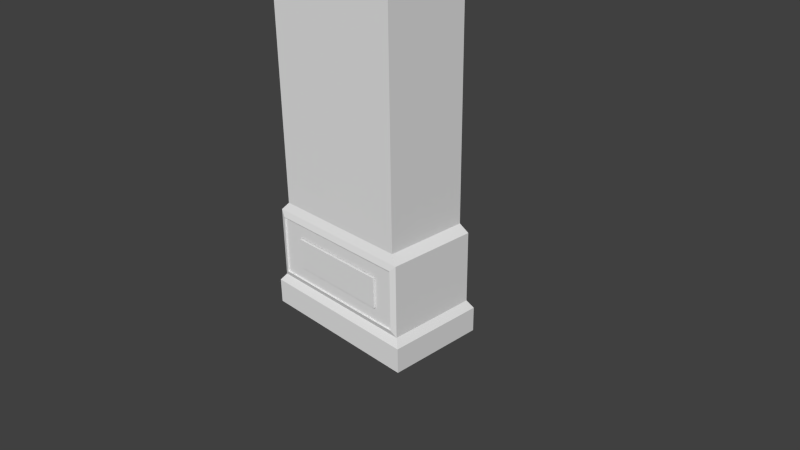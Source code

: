 # Source: cupboard.blend  (saved by Blender 2.63.0; exported with 4.5.12 LTS)
import bpy
from mathutils import Matrix  # noqa: F401  (used for matrix-valued properties, if any)

bpy.ops.wm.read_factory_settings(use_empty=True)
scene = bpy.context.scene
scene.name = 'Scene'

# ---- collections
col_collection_1 = bpy.data.collections.new('Collection 1'); scene.collection.children.link(col_collection_1)
col_collection_2 = bpy.data.collections.new('Collection 2'); scene.collection.children.link(col_collection_2)
col_collection_2.hide_render = True
col_collection_2.hide_viewport = True
col_collection_11 = bpy.data.collections.new('Collection 11'); scene.collection.children.link(col_collection_11)
col_collection_11.hide_render = True
col_collection_11.hide_viewport = True
col_collection_12 = bpy.data.collections.new('Collection 12'); scene.collection.children.link(col_collection_12)
col_collection_12.hide_render = True
col_collection_12.hide_viewport = True

# ---- materials (node trees are filled in below, after node groups)
mat_glass = bpy.data.materials.new('Glass')
mat_glass.alpha_threshold = 0.0
mat_glass.use_transparent_shadow = False
mat_glass.roughness = 0.5
mat_glass.line_color = (0.0, 0.0, 0.0, 1.0)
mat_wood = bpy.data.materials.new('Wood')
mat_wood.alpha_threshold = 0.0
mat_wood.use_transparent_shadow = False
mat_wood.roughness = 0.5
mat_wood.line_color = (0.0, 0.0, 0.0, 1.0)
mat_material = bpy.data.materials.new('Material')
mat_material.alpha_threshold = 0.0
mat_material.use_transparent_shadow = False
mat_material.roughness = 0.5
mat_material.line_color = (0.0, 0.0, 0.0, 1.0)
mat_drawer = bpy.data.materials.new('Drawer')
mat_drawer.alpha_threshold = 0.0
mat_drawer.use_transparent_shadow = False
mat_drawer.roughness = 0.5
mat_drawer.line_color = (0.0, 0.0, 0.0, 1.0)

# ---- material node trees

# ---- world
world_world = bpy.data.worlds.new('World'); scene.world = world_world
world_world.color = (0.05088, 0.05088, 0.05088)
world_world.use_sun_shadow = False
world_world.sun_shadow_jitter_overblur = 0.0
world_world.cycles.sampling_method = 'MANUAL'
world_world.cycles.sample_map_resolution = 256

# ---- cameras
cam_camera = bpy.data.cameras.new('Camera')
cam_camera.clip_end = 100.0
cam_camera.lens = 35.0
cam_camera.sensor_width = 32.0
cam_camera.sensor_height = 18.0
cam_camera.ortho_scale = 7.314
cam_camera.dof.focus_distance = 0.0
cam_camera.dof.aperture_fstop = 128.0

# ---- meshes
me_cube_001 = bpy.data.meshes.new('Cube.001')
me_cube_001.from_pydata([(-1.183, -1.178, -1.81), (-1.183, 1.178, -1.81), (1.183, 1.178, -1.81), (1.183, -1.178, -1.81), (-1.183, -1.178, -1.629), (-1.183, 1.178, -1.629), (1.183, 1.178, -1.629), (1.183, -1.178, -1.629), (-1.105, -1.077, -1.575), (-1.105, 1.077, -1.575), (1.105, 1.077, -1.575), (1.105, -1.077, -1.575), (-1.105, -1.077, -1.059), (-1.105, 1.077, -1.059), (1.105, 1.077, -1.059), (1.105, -1.077, -1.059), (1.023, -1.118, -1.538), (-1.037, -1.118, -1.538), (-1.032, -1.118, -1.104), (1.023, -1.118, -1.104), (1.023, -1.077, -1.538), (-1.037, -1.077, -1.538), (-1.032, -1.077, -1.104), (1.023, -1.077, -1.104), (0.7314, -1.077, -1.445), (0.7314, -1.077, -1.208), (-0.71, -1.077, -1.207), (-0.71, -1.077, -1.445), (0.7314, 0.7718, -1.445), (0.7314, 0.7718, -1.208), (-0.71, 0.7718, -1.207), (-0.71, 0.7718, -1.445), (-1.0, -1.0, -1.0), (-1.0, 1.0, -1.0), (1.0, 1.0, -1.0), (1.0, -1.0, -1.0), (-1.0, -1.0, 1.0), (-1.0, 1.0, 1.0), (1.0, 1.0, 1.0), (1.0, -1.0, 1.0), (-0.6736, -1.0, 0.8074), (-0.6495, -1.0, -0.821), (0.6121, -1.0, -0.821), (0.6241, -1.0, 0.8074)], [], [(4, 5, 1, 0), (5, 6, 2, 1), (6, 7, 3, 2), (7, 4, 0, 3), (0, 1, 2, 3), (7, 6, 5, 4), (12, 13, 9, 8), (13, 14, 10, 9), (14, 15, 11, 10), (23, 20, 16, 19), (8, 9, 10, 11), (15, 14, 13, 12), (12, 8, 11, 16, 17, 18), (15, 12, 18, 19, 16, 11), (20, 23, 22, 26, 25, 24), (21, 22, 18, 17), (22, 23, 19, 18), (20, 21, 17, 16), (21, 20, 24, 27, 26, 22), (27, 24, 28, 31), (26, 27, 31, 30), (24, 25, 29, 28), (25, 26, 30, 29), (36, 37, 33, 32), (37, 38, 34, 33), (38, 39, 35, 34), (36, 32, 35, 42, 41, 40), (32, 33, 34, 35), (39, 38, 37, 36), (42, 43, 40, 41), (39, 36, 40, 43, 42, 35), (32, 12, 15, 35), (32, 12, 13, 33), (33, 13, 14, 34), (34, 14, 15, 35), (10, 6, 7, 11), (4, 8, 11, 7), (8, 4, 5, 9), (9, 5, 6, 10)])
me_cube_001.polygons.foreach_set('material_index', [0, 0, 0, 0, 0, 0, 2, 2, 2, 2, 2, 2, 2, 2, 2, 2, 2, 2, 2, 2, 2, 2, 2, 1, 1, 1, 1, 1, 1, 0, 1, 1, 2, 2, 2, 2, 2, 2, 2])
_uv = me_cube_001.uv_layers.new(name='UVMap')
_uv.uv.foreach_set('vector', [0.4548, 0.003277, 0.643, 0.003277, 0.643, 0.03497, 0.4548, 0.03497, 0.9965, 0.991, 0.9965, 0.7947, 0.973, 0.7947, 0.973, 0.991, 0.6421, 0.03438, 0.4547, 0.03438, 0.4547, 0.00426, 0.6421, 0.00426, 0.4524, 0.05182, 0.008007, 0.05182, 0.008007, 0.0001148, 0.4524, 0.0001148, 0.7878, 0.6517, 0.7878, 0.7936, 0.6458, 0.7936, 0.6458, 0.6517, 0.6447, 0.7948, 0.6447, 0.6505, 0.7889, 0.6505, 0.7889, 0.7948, 0.462, 0.0483, 0.636, 0.0483, 0.636, 0.1535, 0.462, 0.1535, 0.473, 0.0457, 0.627, 0.0457, 0.627, 0.1493, 0.473, 0.1493, 0.6343, 0.1576, 0.4603, 0.1576, 0.4603, 0.05007, 0.6343, 0.05007, 0.4233, 0.2203, 0.4233, 0.08219, 0.4233, 0.08219, 0.4233, 0.2203, 0.7951, 0.6549, 0.7951, 0.7891, 0.6379, 0.7891, 0.6379, 0.6549, 0.6353, 0.7907, 0.6353, 0.6533, 0.7967, 0.6533, 0.7967, 0.7907, 0.0211, 0.2344, 0.0211, 0.07044, 0.4387, 0.07044, 0.4233, 0.08219, 0.03388, 0.08285, 0.0347, 0.2203, 0.4387, 0.2344, 0.0211, 0.2344, 0.0347, 0.2203, 0.4233, 0.2203, 0.4233, 0.08219, 0.4387, 0.07044, 0.4233, 0.08219, 0.4233, 0.2203, 0.0347, 0.2203, 0.09549, 0.1876, 0.3684, 0.1869, 0.3684, 0.1116, 0.03388, 0.08285, 0.0347, 0.2203, 0.0347, 0.2203, 0.03388, 0.08285, 0.0347, 0.2203, 0.4233, 0.2203, 0.4233, 0.2203, 0.0347, 0.2203, 0.4233, 0.08219, 0.03388, 0.08285, 0.03388, 0.08285, 0.4233, 0.08219, 0.03388, 0.08285, 0.4233, 0.08219, 0.3684, 0.1116, 0.0955, 0.1132, 0.09549, 0.1876, 0.0347, 0.2203, 0.6227, 0.154, 0.4764, 0.154, 0.4764, 0.04766, 0.6227, 0.04766, 0.625, 0.1468, 0.4733, 0.1468, 0.4734, 0.04637, 0.6251, 0.04638, 0.6286, 0.1534, 0.4618, 0.1534, 0.4618, 0.04975, 0.6286, 0.04975, 0.6237, 0.1531, 0.4709, 0.1531, 0.4709, 0.04905, 0.6237, 0.04905, 0.6268, 0.7165, 0.4748, 0.7165, 0.4748, 0.1651, 0.6268, 0.1651, 0.4483, 0.9846, 0.4483, 0.8138, 0.8559, 0.8138, 0.8559, 0.9846, 0.6285, 0.7169, 0.4741, 0.7169, 0.4741, 0.1664, 0.6285, 0.1664, 0.02785, 0.9955, 0.02785, 0.2504, 0.4288, 0.2504, 0.3511, 0.3168, 0.09797, 0.3168, 0.09315, 0.924, 0.6209, 0.4943, 0.6209, 0.6346, 0.4807, 0.6346, 0.4807, 0.4943, 0.6182, 0.633, 0.4808, 0.633, 0.4808, 0.4051, 0.6182, 0.4051, 0.3511, 0.3168, 0.3535, 0.924, 0.09315, 0.924, 0.09797, 0.3168, 0.4288, 0.9955, 0.02785, 0.9955, 0.09315, 0.924, 0.3535, 0.924, 0.3511, 0.3168, 0.4288, 0.2504, 0.02931, 0.2485, 0.01621, 0.2341, 0.444, 0.2335, 0.431, 0.2485, 0.4716, 0.1649, 0.4611, 0.1565, 0.6289, 0.1565, 0.6214, 0.1649, 0.8654, 0.8242, 0.8786, 0.8079, 0.8786, 0.9855, 0.8652, 0.9715, 0.4715, 0.1638, 0.4635, 0.1552, 0.6364, 0.1552, 0.6282, 0.1638, 0.4645, 0.04412, 0.4578, 0.03701, 0.6382, 0.03701, 0.6323, 0.04401, 0.4471, 0.05445, 0.438, 0.06826, 0.02576, 0.06837, 0.01189, 0.05445, 0.4666, 0.04604, 0.4574, 0.03593, 0.6419, 0.03593, 0.6321, 0.04598, 0.9645, 0.8139, 0.9728, 0.8042, 0.9728, 0.9892, 0.9644, 0.9787])
me_cube_001.materials.append(mat_glass)
me_cube_001.materials.append(mat_wood)
me_cube_001.materials.append(mat_material)
me_cube_001.use_remesh_preserve_volume = False
me_cube_001.use_remesh_preserve_attributes = False
me_cube_001.use_mirror_vertex_groups = False
me_cube_001.update()
me_cube = bpy.data.meshes.new('Cube')
me_cube.from_pydata([(1.0, 1.0, -1.0), (1.0, -1.0, -1.0), (-1.0, -1.0, -1.0), (-1.0, 1.0, -1.0), (1.0, 1.0, 1.0), (1.0, -1.0, 1.0), (-1.0, -1.0, 1.0), (-1.0, 1.0, 1.0), (0.8878, 0.8878, 1.0), (0.8878, -0.8878, 1.0), (-0.8878, -0.8878, 1.0), (-0.8878, 0.8878, 1.0), (0.8878, 0.8878, -0.7211), (0.8878, -0.8878, -0.7211), (-0.8878, -0.8878, -0.7211), (-0.8878, 0.8878, -0.7211), (-0.8864, -1.0, 1.0), (-0.8878, 1.0, 1.0), (0.8889, -1.0, 1.0), (0.8889, -1.0, -1.0), (0.887, 1.0, 1.0)], [], [(0, 1, 19, 2, 3), (10, 11, 7, 6), (0, 4, 5, 1), (1, 5, 18, 19), (2, 6, 7, 3), (4, 0, 3, 7, 17, 20), (14, 15, 11, 10), (10, 6, 16), (8, 9, 5, 4), (4, 20, 8), (12, 15, 14, 13), (12, 13, 9, 8), (8, 11, 15, 12), (13, 14, 10, 9), (9, 10, 16, 18), (17, 7, 11), (19, 18, 16, 6, 2), (5, 9, 18), (20, 17, 11, 8)])
_uv = me_cube.uv_layers.new(name='UVMap')
_uv.uv.foreach_set('vector', [0.6484, 0.8029, 0.6484, 0.6476, 0.7909, 0.6475, 0.7908, 0.6661, 0.7908, 0.8029, 0.6335, 0.6175, 0.6335, 0.5127, 0.6633, 0.4848, 0.6632, 0.6332, 0.6727, 0.1842, 0.7521, 0.1842, 0.7521, 0.4158, 0.6727, 0.4158, 0.367, 0.111, 0.367, 0.1894, 0.3519, 0.1894, 0.3519, 0.111, 0.752, 0.4142, 0.6721, 0.4142, 0.6721, 0.1843, 0.752, 0.1843, 0.7474, 0.2219, 0.7474, 0.3953, 0.684, 0.3953, 0.684, 0.2219, 0.684, 0.1992, 0.7474, 0.1992, 0.633, 0.633, 0.633, 0.4845, 0.633, 0.4845, 0.633, 0.633, 0.6335, 0.6175, 0.6632, 0.6332, 0.6335, 0.6333, 0.664, 0.5004, 0.664, 0.6065, 0.6326, 0.6331, 0.6327, 0.4853, 0.6327, 0.4853, 0.664, 0.4853, 0.664, 0.5004, 0.7989, 0.8039, 0.6351, 0.8039, 0.6351, 0.6454, 0.7989, 0.6454, 0.7521, 0.1842, 0.7521, 0.4158, 0.7521, 0.4158, 0.7521, 0.1842, 0.7522, 0.3971, 0.6798, 0.3971, 0.6798, 0.1959, 0.7522, 0.1959, 0.367, 0.1894, 0.09472, 0.1894, 0.09472, 0.1894, 0.367, 0.1894, 0.367, 0.1894, 0.09472, 0.1894, 0.1102, 0.1894, 0.3519, 0.1894, 0.6335, 0.4848, 0.6633, 0.4848, 0.6335, 0.5127, 0.3519, 0.111, 0.3519, 0.1894, 0.1102, 0.1894, 0.09472, 0.1894, 0.09472, 0.111, 0.6326, 0.6331, 0.664, 0.6065, 0.6637, 0.6331, 0.5594, 0.4322, 0.5594, 0.5657, 0.5323, 0.5658, 0.5323, 0.4322])
me_cube.materials.append(mat_drawer)
me_cube.use_remesh_preserve_volume = False
me_cube.use_remesh_preserve_attributes = False
me_cube.use_mirror_vertex_groups = False
me_cube.update()
me_cube_002 = bpy.data.meshes.new('Cube.002')
me_cube_002.from_pydata([(-1.183, -1.178, -1.81), (-1.183, 1.178, -1.81), (1.183, 1.178, -1.81), (1.183, -1.178, -1.81), (-1.183, -1.178, -1.629), (-1.183, 1.178, -1.629), (1.183, 1.178, -1.629), (1.183, -1.178, -1.629), (-1.105, -1.077, -1.575), (-1.105, 1.077, -1.575), (1.105, 1.077, -1.575), (1.105, -1.077, -1.575), (-1.105, -1.077, -1.059), (-1.105, 1.077, -1.059), (1.105, 1.077, -1.059), (1.105, -1.077, -1.059), (1.023, -1.118, -1.538), (-1.037, -1.118, -1.538), (-1.032, -1.118, -1.104), (1.023, -1.118, -1.104), (1.023, -1.077, -1.538), (-1.037, -1.077, -1.538), (-1.032, -1.077, -1.104), (1.023, -1.077, -1.104), (0.7314, -1.077, -1.445), (0.7314, -1.077, -1.208), (-0.71, -1.077, -1.207), (-0.71, -1.077, -1.445), (0.7314, 0.7718, -1.445), (0.7314, 0.7718, -1.208), (-0.71, 0.7718, -1.207), (-0.71, 0.7718, -1.445), (-1.0, -1.0, -1.0), (-1.0, 1.0, -1.0), (1.0, 1.0, -1.0), (1.0, -1.0, -1.0), (-1.0, -1.0, 1.0), (-1.0, 1.0, 1.0), (1.0, 1.0, 1.0), (1.0, -1.0, 1.0), (-0.6736, -1.0, 0.8074), (-0.6495, -1.0, -0.821), (0.6121, -1.0, -0.821), (0.6241, -1.0, 0.8074)], [], [(4, 5, 1, 0), (5, 6, 2, 1), (6, 7, 3, 2), (7, 4, 0, 3), (0, 1, 2, 3), (7, 6, 5, 4), (12, 13, 9, 8), (13, 14, 10, 9), (14, 15, 11, 10), (23, 20, 16, 19), (8, 9, 10, 11), (15, 14, 13, 12), (12, 8, 11, 16, 17, 18), (15, 12, 18, 19, 16, 11), (20, 23, 22, 26, 25, 24), (21, 22, 18, 17), (22, 23, 19, 18), (20, 21, 17, 16), (21, 20, 24, 27, 26, 22), (27, 24, 28, 31), (26, 27, 31, 30), (24, 25, 29, 28), (25, 26, 30, 29), (36, 37, 33, 32), (37, 38, 34, 33), (38, 39, 35, 34), (36, 32, 35, 42, 41, 40), (32, 33, 34, 35), (39, 38, 37, 36), (42, 43, 40, 41), (39, 36, 40, 43, 42, 35), (32, 12, 15, 35), (32, 12, 13, 33), (33, 13, 14, 34), (34, 14, 15, 35), (10, 6, 7, 11), (4, 8, 11, 7), (8, 4, 5, 9), (9, 5, 6, 10)])
me_cube_002.polygons.foreach_set('material_index', [0, 0, 0, 0, 0, 0, 2, 2, 2, 2, 2, 2, 2, 2, 2, 2, 2, 2, 2, 2, 2, 2, 2, 1, 1, 1, 1, 1, 1, 0, 1, 1, 2, 2, 2, 2, 2, 2, 2])
_uv = me_cube_002.uv_layers.new(name='UVMap')
_uv.uv.foreach_set('vector', [0.4548, 0.003277, 0.643, 0.003277, 0.643, 0.03497, 0.4548, 0.03497, 0.9965, 0.991, 0.9965, 0.7947, 0.973, 0.7947, 0.973, 0.991, 0.6421, 0.03438, 0.4547, 0.03438, 0.4547, 0.00426, 0.6421, 0.00426, 0.4524, 0.05182, 0.008007, 0.05182, 0.008007, 0.0001148, 0.4524, 0.0001148, 0.7878, 0.6517, 0.7878, 0.7936, 0.6458, 0.7936, 0.6458, 0.6517, 0.6447, 0.7948, 0.6447, 0.6505, 0.7889, 0.6505, 0.7889, 0.7948, 0.462, 0.0483, 0.636, 0.0483, 0.636, 0.1535, 0.462, 0.1535, 0.473, 0.0457, 0.627, 0.0457, 0.627, 0.1493, 0.473, 0.1493, 0.6343, 0.1576, 0.4603, 0.1576, 0.4603, 0.05007, 0.6343, 0.05007, 0.4233, 0.2203, 0.4233, 0.08219, 0.4233, 0.08219, 0.4233, 0.2203, 0.7951, 0.6549, 0.7951, 0.7891, 0.6379, 0.7891, 0.6379, 0.6549, 0.6353, 0.7907, 0.6353, 0.6533, 0.7967, 0.6533, 0.7967, 0.7907, 0.0211, 0.2344, 0.0211, 0.07044, 0.4387, 0.07044, 0.4233, 0.08219, 0.03388, 0.08285, 0.0347, 0.2203, 0.4387, 0.2344, 0.0211, 0.2344, 0.0347, 0.2203, 0.4233, 0.2203, 0.4233, 0.08219, 0.4387, 0.07044, 0.4233, 0.08219, 0.4233, 0.2203, 0.0347, 0.2203, 0.09549, 0.1876, 0.3684, 0.1869, 0.3684, 0.1116, 0.03388, 0.08285, 0.0347, 0.2203, 0.0347, 0.2203, 0.03388, 0.08285, 0.0347, 0.2203, 0.4233, 0.2203, 0.4233, 0.2203, 0.0347, 0.2203, 0.4233, 0.08219, 0.03388, 0.08285, 0.03388, 0.08285, 0.4233, 0.08219, 0.03388, 0.08285, 0.4233, 0.08219, 0.3684, 0.1116, 0.0955, 0.1132, 0.09549, 0.1876, 0.0347, 0.2203, 0.6227, 0.154, 0.4764, 0.154, 0.4764, 0.04766, 0.6227, 0.04766, 0.625, 0.1468, 0.4733, 0.1468, 0.4734, 0.04637, 0.6251, 0.04638, 0.6286, 0.1534, 0.4618, 0.1534, 0.4618, 0.04975, 0.6286, 0.04975, 0.6237, 0.1531, 0.4709, 0.1531, 0.4709, 0.04905, 0.6237, 0.04905, 0.6268, 0.7165, 0.4748, 0.7165, 0.4748, 0.1651, 0.6268, 0.1651, 0.4483, 0.9846, 0.4483, 0.8138, 0.8559, 0.8138, 0.8559, 0.9846, 0.6285, 0.7169, 0.4741, 0.7169, 0.4741, 0.1664, 0.6285, 0.1664, 0.02785, 0.9955, 0.02785, 0.2504, 0.4288, 0.2504, 0.3511, 0.3168, 0.09797, 0.3168, 0.09315, 0.924, 0.6209, 0.4943, 0.6209, 0.6346, 0.4807, 0.6346, 0.4807, 0.4943, 0.6182, 0.633, 0.4808, 0.633, 0.4808, 0.4051, 0.6182, 0.4051, 0.3511, 0.3168, 0.3535, 0.924, 0.09315, 0.924, 0.09797, 0.3168, 0.4288, 0.9955, 0.02785, 0.9955, 0.09315, 0.924, 0.3535, 0.924, 0.3511, 0.3168, 0.4288, 0.2504, 0.02931, 0.2485, 0.01621, 0.2341, 0.444, 0.2335, 0.431, 0.2485, 0.4716, 0.1649, 0.4611, 0.1565, 0.6289, 0.1565, 0.6214, 0.1649, 0.8654, 0.8242, 0.8786, 0.8079, 0.8786, 0.9855, 0.8652, 0.9715, 0.4715, 0.1638, 0.4635, 0.1552, 0.6364, 0.1552, 0.6282, 0.1638, 0.4645, 0.04412, 0.4578, 0.03701, 0.6382, 0.03701, 0.6323, 0.04401, 0.4471, 0.05445, 0.438, 0.06826, 0.02576, 0.06837, 0.01189, 0.05445, 0.4666, 0.04604, 0.4574, 0.03593, 0.6419, 0.03593, 0.6321, 0.04598, 0.9645, 0.8139, 0.9728, 0.8042, 0.9728, 0.9892, 0.9644, 0.9787])
me_cube_002.materials.append(mat_glass)
me_cube_002.materials.append(mat_wood)
me_cube_002.materials.append(mat_material)
me_cube_002.use_remesh_preserve_volume = False
me_cube_002.use_remesh_preserve_attributes = False
me_cube_002.use_mirror_vertex_groups = False
me_cube_002.update()
me_cube_003 = bpy.data.meshes.new('Cube.003')
me_cube_003.from_pydata([(1.0, 1.0, -1.0), (1.0, -1.0, -1.0), (-1.0, -1.0, -1.0), (-1.0, 1.0, -1.0), (1.0, 1.0, 1.0), (1.0, -1.0, 1.0), (-1.0, -1.0, 1.0), (-1.0, 1.0, 1.0), (0.8878, 0.8878, 1.0), (0.8878, -0.8878, 1.0), (-0.8878, -0.8878, 1.0), (-0.8878, 0.8878, 1.0), (0.8878, 0.8878, -0.7211), (0.8878, -0.8878, -0.7211), (-0.8878, -0.8878, -0.7211), (-0.8878, 0.8878, -0.7211), (-0.8864, -1.0, 1.0), (-0.8878, 1.0, 1.0), (0.8889, -1.0, 1.0), (0.8889, -1.0, -1.0), (0.887, 1.0, 1.0)], [], [(0, 1, 19, 2, 3), (10, 11, 7, 6), (0, 4, 5, 1), (1, 5, 18, 19), (2, 6, 7, 3), (4, 0, 3, 7, 17, 20), (14, 15, 11, 10), (10, 6, 16), (8, 9, 5, 4), (4, 20, 8), (12, 15, 14, 13), (12, 13, 9, 8), (8, 11, 15, 12), (13, 14, 10, 9), (9, 10, 16, 18), (17, 7, 11), (19, 18, 16, 6, 2), (5, 9, 18), (20, 17, 11, 8)])
_uv = me_cube_003.uv_layers.new(name='UVMap')
_uv.uv.foreach_set('vector', [0.6484, 0.8029, 0.6484, 0.6476, 0.7909, 0.6475, 0.7908, 0.6661, 0.7908, 0.8029, 0.6335, 0.6175, 0.6335, 0.5127, 0.6633, 0.4848, 0.6632, 0.6332, 0.6727, 0.1842, 0.7521, 0.1842, 0.7521, 0.4158, 0.6727, 0.4158, 0.367, 0.111, 0.367, 0.1894, 0.3519, 0.1894, 0.3519, 0.111, 0.752, 0.4142, 0.6721, 0.4142, 0.6721, 0.1843, 0.752, 0.1843, 0.7474, 0.2219, 0.7474, 0.3953, 0.684, 0.3953, 0.684, 0.2219, 0.684, 0.1992, 0.7474, 0.1992, 0.633, 0.633, 0.633, 0.4845, 0.633, 0.4845, 0.633, 0.633, 0.6335, 0.6175, 0.6632, 0.6332, 0.6335, 0.6333, 0.664, 0.5004, 0.664, 0.6065, 0.6326, 0.6331, 0.6327, 0.4853, 0.6327, 0.4853, 0.664, 0.4853, 0.664, 0.5004, 0.7989, 0.8039, 0.6351, 0.8039, 0.6351, 0.6454, 0.7989, 0.6454, 0.7521, 0.1842, 0.7521, 0.4158, 0.7521, 0.4158, 0.7521, 0.1842, 0.7522, 0.3971, 0.6798, 0.3971, 0.6798, 0.1959, 0.7522, 0.1959, 0.367, 0.1894, 0.09472, 0.1894, 0.09472, 0.1894, 0.367, 0.1894, 0.367, 0.1894, 0.09472, 0.1894, 0.1102, 0.1894, 0.3519, 0.1894, 0.6335, 0.4848, 0.6633, 0.4848, 0.6335, 0.5127, 0.3519, 0.111, 0.3519, 0.1894, 0.1102, 0.1894, 0.09472, 0.1894, 0.09472, 0.111, 0.6326, 0.6331, 0.664, 0.6065, 0.6637, 0.6331, 0.5594, 0.4322, 0.5594, 0.5657, 0.5323, 0.5658, 0.5323, 0.4322])
me_cube_003.materials.append(mat_drawer)
me_cube_003.use_remesh_preserve_volume = False
me_cube_003.use_remesh_preserve_attributes = False
me_cube_003.use_mirror_vertex_groups = False
me_cube_003.update()
me_cube_008 = bpy.data.meshes.new('Cube.008')
me_cube_008.from_pydata([(-1.183, -1.178, -1.81), (-1.183, 1.178, -1.81), (1.183, 1.178, -1.81), (1.183, -1.178, -1.81), (-1.183, -1.178, -1.629), (-1.183, 1.178, -1.629), (1.183, 1.178, -1.629), (1.183, -1.178, -1.629), (-1.105, -1.077, -1.575), (-1.105, 1.077, -1.575), (1.105, 1.077, -1.575), (1.105, -1.077, -1.575), (-1.105, -1.077, -1.059), (-1.105, 1.077, -1.059), (1.105, 1.077, -1.059), (1.105, -1.077, -1.059), (1.023, -1.118, -1.538), (-1.037, -1.118, -1.538), (-1.032, -1.118, -1.104), (1.023, -1.118, -1.104), (1.023, -1.077, -1.538), (-1.037, -1.077, -1.538), (-1.032, -1.077, -1.104), (1.023, -1.077, -1.104), (0.7314, -1.077, -1.445), (0.7314, -1.077, -1.208), (-0.71, -1.077, -1.207), (-0.71, -1.077, -1.445), (0.7314, 0.7718, -1.445), (0.7314, 0.7718, -1.208), (-0.71, 0.7718, -1.207), (-0.71, 0.7718, -1.445), (-1.0, -1.0, -1.0), (-1.0, 1.0, -1.0), (1.0, 1.0, -1.0), (1.0, -1.0, -1.0), (-1.0, -1.0, 1.0), (-1.0, 1.0, 1.0), (1.0, 1.0, 1.0), (1.0, -1.0, 1.0), (-0.6736, -1.0, 0.8074), (-0.6495, -1.0, -0.821), (0.6121, -1.0, -0.821), (0.6241, -1.0, 0.8074)], [], [(4, 5, 1, 0), (5, 6, 2, 1), (6, 7, 3, 2), (7, 4, 0, 3), (0, 1, 2, 3), (7, 6, 5, 4), (12, 13, 9, 8), (13, 14, 10, 9), (14, 15, 11, 10), (23, 20, 16, 19), (8, 9, 10, 11), (15, 14, 13, 12), (12, 8, 11, 16, 17, 18), (15, 12, 18, 19, 16, 11), (20, 23, 22, 26, 25, 24), (21, 22, 18, 17), (22, 23, 19, 18), (20, 21, 17, 16), (21, 20, 24, 27, 26, 22), (27, 24, 28, 31), (26, 27, 31, 30), (24, 25, 29, 28), (25, 26, 30, 29), (36, 37, 33, 32), (37, 38, 34, 33), (38, 39, 35, 34), (36, 32, 35, 42, 41, 40), (32, 33, 34, 35), (39, 38, 37, 36), (42, 43, 40, 41), (39, 36, 40, 43, 42, 35), (32, 12, 15, 35), (32, 12, 13, 33), (33, 13, 14, 34), (34, 14, 15, 35), (10, 6, 7, 11), (4, 8, 11, 7), (8, 4, 5, 9), (9, 5, 6, 10)])
me_cube_008.polygons.foreach_set('material_index', [0, 0, 0, 0, 0, 0, 2, 2, 2, 2, 2, 2, 2, 2, 2, 2, 2, 2, 2, 2, 2, 2, 2, 1, 1, 1, 1, 1, 1, 0, 1, 1, 2, 2, 2, 2, 2, 2, 2])
_uv = me_cube_008.uv_layers.new(name='UVMap')
_uv.uv.foreach_set('vector', [0.4548, 0.003277, 0.643, 0.003277, 0.643, 0.03497, 0.4548, 0.03497, 0.9965, 0.991, 0.9965, 0.7947, 0.973, 0.7947, 0.973, 0.991, 0.6421, 0.03438, 0.4547, 0.03438, 0.4547, 0.00426, 0.6421, 0.00426, 0.4524, 0.05182, 0.008007, 0.05182, 0.008007, 0.0001148, 0.4524, 0.0001148, 0.7878, 0.6517, 0.7878, 0.7936, 0.6458, 0.7936, 0.6458, 0.6517, 0.6447, 0.7948, 0.6447, 0.6505, 0.7889, 0.6505, 0.7889, 0.7948, 0.462, 0.0483, 0.636, 0.0483, 0.636, 0.1535, 0.462, 0.1535, 0.473, 0.0457, 0.627, 0.0457, 0.627, 0.1493, 0.473, 0.1493, 0.6343, 0.1576, 0.4603, 0.1576, 0.4603, 0.05007, 0.6343, 0.05007, 0.4233, 0.2203, 0.4233, 0.08219, 0.4233, 0.08219, 0.4233, 0.2203, 0.7951, 0.6549, 0.7951, 0.7891, 0.6379, 0.7891, 0.6379, 0.6549, 0.6353, 0.7907, 0.6353, 0.6533, 0.7967, 0.6533, 0.7967, 0.7907, 0.0211, 0.2344, 0.0211, 0.07044, 0.4387, 0.07044, 0.4233, 0.08219, 0.03388, 0.08285, 0.0347, 0.2203, 0.4387, 0.2344, 0.0211, 0.2344, 0.0347, 0.2203, 0.4233, 0.2203, 0.4233, 0.08219, 0.4387, 0.07044, 0.4233, 0.08219, 0.4233, 0.2203, 0.0347, 0.2203, 0.09549, 0.1876, 0.3684, 0.1869, 0.3684, 0.1116, 0.03388, 0.08285, 0.0347, 0.2203, 0.0347, 0.2203, 0.03388, 0.08285, 0.0347, 0.2203, 0.4233, 0.2203, 0.4233, 0.2203, 0.0347, 0.2203, 0.4233, 0.08219, 0.03388, 0.08285, 0.03388, 0.08285, 0.4233, 0.08219, 0.03388, 0.08285, 0.4233, 0.08219, 0.3684, 0.1116, 0.0955, 0.1132, 0.09549, 0.1876, 0.0347, 0.2203, 0.6227, 0.154, 0.4764, 0.154, 0.4764, 0.04766, 0.6227, 0.04766, 0.625, 0.1468, 0.4733, 0.1468, 0.4734, 0.04637, 0.6251, 0.04638, 0.6286, 0.1534, 0.4618, 0.1534, 0.4618, 0.04975, 0.6286, 0.04975, 0.6237, 0.1531, 0.4709, 0.1531, 0.4709, 0.04905, 0.6237, 0.04905, 0.6268, 0.7165, 0.4748, 0.7165, 0.4748, 0.1651, 0.6268, 0.1651, 0.4483, 0.9846, 0.4483, 0.8138, 0.8559, 0.8138, 0.8559, 0.9846, 0.6285, 0.7169, 0.4741, 0.7169, 0.4741, 0.1664, 0.6285, 0.1664, 0.02785, 0.9955, 0.02785, 0.2504, 0.4288, 0.2504, 0.3511, 0.3168, 0.09797, 0.3168, 0.09315, 0.924, 0.6209, 0.4943, 0.6209, 0.6346, 0.4807, 0.6346, 0.4807, 0.4943, 0.6182, 0.633, 0.4808, 0.633, 0.4808, 0.4051, 0.6182, 0.4051, 0.3511, 0.3168, 0.3535, 0.924, 0.09315, 0.924, 0.09797, 0.3168, 0.4288, 0.9955, 0.02785, 0.9955, 0.09315, 0.924, 0.3535, 0.924, 0.3511, 0.3168, 0.4288, 0.2504, 0.02931, 0.2485, 0.01621, 0.2341, 0.444, 0.2335, 0.431, 0.2485, 0.4716, 0.1649, 0.4611, 0.1565, 0.6289, 0.1565, 0.6214, 0.1649, 0.8654, 0.8242, 0.8786, 0.8079, 0.8786, 0.9855, 0.8652, 0.9715, 0.4715, 0.1638, 0.4635, 0.1552, 0.6364, 0.1552, 0.6282, 0.1638, 0.4645, 0.04412, 0.4578, 0.03701, 0.6382, 0.03701, 0.6323, 0.04401, 0.4471, 0.05445, 0.438, 0.06826, 0.02576, 0.06837, 0.01189, 0.05445, 0.4666, 0.04604, 0.4574, 0.03593, 0.6419, 0.03593, 0.6321, 0.04598, 0.9645, 0.8139, 0.9728, 0.8042, 0.9728, 0.9892, 0.9644, 0.9787])
me_cube_008.materials.append(mat_glass)
me_cube_008.materials.append(mat_wood)
me_cube_008.materials.append(mat_material)
me_cube_008.use_remesh_preserve_volume = False
me_cube_008.use_remesh_preserve_attributes = False
me_cube_008.use_mirror_vertex_groups = False
me_cube_008.update()
me_cube_009 = bpy.data.meshes.new('Cube.009')
me_cube_009.from_pydata([(1.0, 1.0, -1.0), (1.0, -1.0, -1.0), (-1.0, -1.0, -1.0), (-1.0, 1.0, -1.0), (1.0, 1.0, 1.0), (1.0, -1.0, 1.0), (-1.0, -1.0, 1.0), (-1.0, 1.0, 1.0), (0.8878, 0.8878, 1.0), (0.8878, -0.8878, 1.0), (-0.8878, -0.8878, 1.0), (-0.8878, 0.8878, 1.0), (0.8878, 0.8878, -0.7211), (0.8878, -0.8878, -0.7211), (-0.8878, -0.8878, -0.7211), (-0.8878, 0.8878, -0.7211), (-0.8864, -1.0, 1.0), (-0.8878, 1.0, 1.0), (0.8889, -1.0, 1.0), (0.8889, -1.0, -1.0), (0.887, 1.0, 1.0)], [], [(0, 1, 19, 2, 3), (10, 11, 7, 6), (0, 4, 5, 1), (1, 5, 18, 19), (2, 6, 7, 3), (4, 0, 3, 7, 17, 20), (14, 15, 11, 10), (10, 6, 16), (8, 9, 5, 4), (4, 20, 8), (12, 15, 14, 13), (12, 13, 9, 8), (8, 11, 15, 12), (13, 14, 10, 9), (9, 10, 16, 18), (17, 7, 11), (19, 18, 16, 6, 2), (5, 9, 18), (20, 17, 11, 8)])
_uv = me_cube_009.uv_layers.new(name='UVMap')
_uv.uv.foreach_set('vector', [0.6484, 0.8029, 0.6484, 0.6476, 0.7909, 0.6475, 0.7908, 0.6661, 0.7908, 0.8029, 0.6335, 0.6175, 0.6335, 0.5127, 0.6633, 0.4848, 0.6632, 0.6332, 0.6727, 0.1842, 0.7521, 0.1842, 0.7521, 0.4158, 0.6727, 0.4158, 0.367, 0.111, 0.367, 0.1894, 0.3519, 0.1894, 0.3519, 0.111, 0.752, 0.4142, 0.6721, 0.4142, 0.6721, 0.1843, 0.752, 0.1843, 0.7474, 0.2219, 0.7474, 0.3953, 0.684, 0.3953, 0.684, 0.2219, 0.684, 0.1992, 0.7474, 0.1992, 0.633, 0.633, 0.633, 0.4845, 0.633, 0.4845, 0.633, 0.633, 0.6335, 0.6175, 0.6632, 0.6332, 0.6335, 0.6333, 0.664, 0.5004, 0.664, 0.6065, 0.6326, 0.6331, 0.6327, 0.4853, 0.6327, 0.4853, 0.664, 0.4853, 0.664, 0.5004, 0.7989, 0.8039, 0.6351, 0.8039, 0.6351, 0.6454, 0.7989, 0.6454, 0.7521, 0.1842, 0.7521, 0.4158, 0.7521, 0.4158, 0.7521, 0.1842, 0.7522, 0.3971, 0.6798, 0.3971, 0.6798, 0.1959, 0.7522, 0.1959, 0.367, 0.1894, 0.09472, 0.1894, 0.09472, 0.1894, 0.367, 0.1894, 0.367, 0.1894, 0.09472, 0.1894, 0.1102, 0.1894, 0.3519, 0.1894, 0.6335, 0.4848, 0.6633, 0.4848, 0.6335, 0.5127, 0.3519, 0.111, 0.3519, 0.1894, 0.1102, 0.1894, 0.09472, 0.1894, 0.09472, 0.111, 0.6326, 0.6331, 0.664, 0.6065, 0.6637, 0.6331, 0.5594, 0.4322, 0.5594, 0.5657, 0.5323, 0.5658, 0.5323, 0.4322])
me_cube_009.materials.append(mat_drawer)
me_cube_009.use_remesh_preserve_volume = False
me_cube_009.use_remesh_preserve_attributes = False
me_cube_009.use_mirror_vertex_groups = False
me_cube_009.update()
me_cube_006 = bpy.data.meshes.new('Cube.006')
me_cube_006.from_pydata([(-1.183, -1.178, -1.81), (-1.183, 1.178, -1.81), (1.183, 1.178, -1.81), (1.183, -1.178, -1.81), (-1.183, -1.178, -1.629), (-1.183, 1.178, -1.629), (1.183, 1.178, -1.629), (1.183, -1.178, -1.629), (-1.105, -1.077, -1.575), (-1.105, 1.077, -1.575), (1.105, 1.077, -1.575), (1.105, -1.077, -1.575), (-1.105, -1.077, -1.059), (-1.105, 1.077, -1.059), (1.105, 1.077, -1.059), (1.105, -1.077, -1.059), (1.023, -1.118, -1.538), (-1.037, -1.118, -1.538), (-1.032, -1.118, -1.104), (1.023, -1.118, -1.104), (1.023, -1.077, -1.538), (-1.037, -1.077, -1.538), (-1.032, -1.077, -1.104), (1.023, -1.077, -1.104), (0.7314, -1.077, -1.445), (0.7314, -1.077, -1.208), (-0.71, -1.077, -1.207), (-0.71, -1.077, -1.445), (0.7314, 0.7718, -1.445), (0.7314, 0.7718, -1.208), (-0.71, 0.7718, -1.207), (-0.71, 0.7718, -1.445), (-1.0, -1.0, -1.0), (-1.0, 1.0, -1.0), (1.0, 1.0, -1.0), (1.0, -1.0, -1.0), (-1.0, -1.0, 1.0), (-1.0, 1.0, 1.0), (1.0, 1.0, 1.0), (1.0, -1.0, 1.0), (-0.6736, -1.0, 0.8074), (-0.6495, -1.0, -0.821), (0.6121, -1.0, -0.821), (0.6241, -1.0, 0.8074)], [], [(4, 5, 1, 0), (5, 6, 2, 1), (6, 7, 3, 2), (7, 4, 0, 3), (0, 1, 2, 3), (7, 6, 5, 4), (12, 13, 9, 8), (13, 14, 10, 9), (14, 15, 11, 10), (23, 20, 16, 19), (8, 9, 10, 11), (15, 14, 13, 12), (12, 8, 11, 16, 17, 18), (15, 12, 18, 19, 16, 11), (20, 23, 22, 26, 25, 24), (21, 22, 18, 17), (22, 23, 19, 18), (20, 21, 17, 16), (21, 20, 24, 27, 26, 22), (27, 24, 28, 31), (26, 27, 31, 30), (24, 25, 29, 28), (25, 26, 30, 29), (36, 37, 33, 32), (37, 38, 34, 33), (38, 39, 35, 34), (36, 32, 35, 42, 41, 40), (32, 33, 34, 35), (39, 38, 37, 36), (42, 43, 40, 41), (39, 36, 40, 43, 42, 35), (32, 12, 15, 35), (32, 12, 13, 33), (33, 13, 14, 34), (34, 14, 15, 35), (10, 6, 7, 11), (4, 8, 11, 7), (8, 4, 5, 9), (9, 5, 6, 10)])
me_cube_006.polygons.foreach_set('material_index', [0, 0, 0, 0, 0, 0, 2, 2, 2, 2, 2, 2, 2, 2, 2, 2, 2, 2, 2, 2, 2, 2, 2, 1, 1, 1, 1, 1, 1, 0, 1, 1, 2, 2, 2, 2, 2, 2, 2])
_uv = me_cube_006.uv_layers.new(name='UVMap')
_uv.uv.foreach_set('vector', [0.4548, 0.003277, 0.643, 0.003277, 0.643, 0.03497, 0.4548, 0.03497, 0.9965, 0.991, 0.9965, 0.7947, 0.973, 0.7947, 0.973, 0.991, 0.6421, 0.03438, 0.4547, 0.03438, 0.4547, 0.00426, 0.6421, 0.00426, 0.4524, 0.05182, 0.008007, 0.05182, 0.008007, 0.0001148, 0.4524, 0.0001148, 0.7878, 0.6517, 0.7878, 0.7936, 0.6458, 0.7936, 0.6458, 0.6517, 0.6447, 0.7948, 0.6447, 0.6505, 0.7889, 0.6505, 0.7889, 0.7948, 0.462, 0.0483, 0.636, 0.0483, 0.636, 0.1535, 0.462, 0.1535, 0.473, 0.0457, 0.627, 0.0457, 0.627, 0.1493, 0.473, 0.1493, 0.6343, 0.1576, 0.4603, 0.1576, 0.4603, 0.05007, 0.6343, 0.05007, 0.4233, 0.2203, 0.4233, 0.08219, 0.4233, 0.08219, 0.4233, 0.2203, 0.7951, 0.6549, 0.7951, 0.7891, 0.6379, 0.7891, 0.6379, 0.6549, 0.6353, 0.7907, 0.6353, 0.6533, 0.7967, 0.6533, 0.7967, 0.7907, 0.0211, 0.2344, 0.0211, 0.07044, 0.4387, 0.07044, 0.4233, 0.08219, 0.03388, 0.08285, 0.0347, 0.2203, 0.4387, 0.2344, 0.0211, 0.2344, 0.0347, 0.2203, 0.4233, 0.2203, 0.4233, 0.08219, 0.4387, 0.07044, 0.4233, 0.08219, 0.4233, 0.2203, 0.0347, 0.2203, 0.09549, 0.1876, 0.3684, 0.1869, 0.3684, 0.1116, 0.03388, 0.08285, 0.0347, 0.2203, 0.0347, 0.2203, 0.03388, 0.08285, 0.0347, 0.2203, 0.4233, 0.2203, 0.4233, 0.2203, 0.0347, 0.2203, 0.4233, 0.08219, 0.03388, 0.08285, 0.03388, 0.08285, 0.4233, 0.08219, 0.03388, 0.08285, 0.4233, 0.08219, 0.3684, 0.1116, 0.0955, 0.1132, 0.09549, 0.1876, 0.0347, 0.2203, 0.6227, 0.154, 0.4764, 0.154, 0.4764, 0.04766, 0.6227, 0.04766, 0.625, 0.1468, 0.4733, 0.1468, 0.4734, 0.04637, 0.6251, 0.04638, 0.6286, 0.1534, 0.4618, 0.1534, 0.4618, 0.04975, 0.6286, 0.04975, 0.6237, 0.1531, 0.4709, 0.1531, 0.4709, 0.04905, 0.6237, 0.04905, 0.6268, 0.7165, 0.4748, 0.7165, 0.4748, 0.1651, 0.6268, 0.1651, 0.4483, 0.9846, 0.4483, 0.8138, 0.8559, 0.8138, 0.8559, 0.9846, 0.6285, 0.7169, 0.4741, 0.7169, 0.4741, 0.1664, 0.6285, 0.1664, 0.02785, 0.9955, 0.02785, 0.2504, 0.4288, 0.2504, 0.3511, 0.3168, 0.09797, 0.3168, 0.09315, 0.924, 0.6209, 0.4943, 0.6209, 0.6346, 0.4807, 0.6346, 0.4807, 0.4943, 0.6182, 0.633, 0.4808, 0.633, 0.4808, 0.4051, 0.6182, 0.4051, 0.3511, 0.3168, 0.3535, 0.924, 0.09315, 0.924, 0.09797, 0.3168, 0.4288, 0.9955, 0.02785, 0.9955, 0.09315, 0.924, 0.3535, 0.924, 0.3511, 0.3168, 0.4288, 0.2504, 0.02931, 0.2485, 0.01621, 0.2341, 0.444, 0.2335, 0.431, 0.2485, 0.4716, 0.1649, 0.4611, 0.1565, 0.6289, 0.1565, 0.6214, 0.1649, 0.8654, 0.8242, 0.8786, 0.8079, 0.8786, 0.9855, 0.8652, 0.9715, 0.4715, 0.1638, 0.4635, 0.1552, 0.6364, 0.1552, 0.6282, 0.1638, 0.4645, 0.04412, 0.4578, 0.03701, 0.6382, 0.03701, 0.6323, 0.04401, 0.4471, 0.05445, 0.438, 0.06826, 0.02576, 0.06837, 0.01189, 0.05445, 0.4666, 0.04604, 0.4574, 0.03593, 0.6419, 0.03593, 0.6321, 0.04598, 0.9645, 0.8139, 0.9728, 0.8042, 0.9728, 0.9892, 0.9644, 0.9787])
me_cube_006.materials.append(mat_glass)
me_cube_006.materials.append(mat_wood)
me_cube_006.materials.append(mat_material)
me_cube_006.use_remesh_preserve_volume = False
me_cube_006.use_remesh_preserve_attributes = False
me_cube_006.use_mirror_vertex_groups = False
me_cube_006.update()
me_cube_007 = bpy.data.meshes.new('Cube.007')
me_cube_007.from_pydata([(1.0, 1.0, -1.0), (1.0, -1.0, -1.0), (-1.0, -1.0, -1.0), (-1.0, 1.0, -1.0), (1.0, 1.0, 1.0), (1.0, -1.0, 1.0), (-1.0, -1.0, 1.0), (-1.0, 1.0, 1.0), (0.8878, 0.8878, 1.0), (0.8878, -0.8878, 1.0), (-0.8878, -0.8878, 1.0), (-0.8878, 0.8878, 1.0), (0.8878, 0.8878, -0.7211), (0.8878, -0.8878, -0.7211), (-0.8878, -0.8878, -0.7211), (-0.8878, 0.8878, -0.7211), (-0.8864, -1.0, 1.0), (-0.8878, 1.0, 1.0), (0.8889, -1.0, 1.0), (0.8889, -1.0, -1.0), (0.887, 1.0, 1.0)], [], [(0, 1, 19, 2, 3), (10, 11, 7, 6), (0, 4, 5, 1), (1, 5, 18, 19), (2, 6, 7, 3), (4, 0, 3, 7, 17, 20), (14, 15, 11, 10), (10, 6, 16), (8, 9, 5, 4), (4, 20, 8), (12, 15, 14, 13), (12, 13, 9, 8), (8, 11, 15, 12), (13, 14, 10, 9), (9, 10, 16, 18), (17, 7, 11), (19, 18, 16, 6, 2), (5, 9, 18), (20, 17, 11, 8)])
_uv = me_cube_007.uv_layers.new(name='UVMap')
_uv.uv.foreach_set('vector', [0.6484, 0.8029, 0.6484, 0.6476, 0.7909, 0.6475, 0.7908, 0.6661, 0.7908, 0.8029, 0.6335, 0.6175, 0.6335, 0.5127, 0.6633, 0.4848, 0.6632, 0.6332, 0.6727, 0.1842, 0.7521, 0.1842, 0.7521, 0.4158, 0.6727, 0.4158, 0.367, 0.111, 0.367, 0.1894, 0.3519, 0.1894, 0.3519, 0.111, 0.752, 0.4142, 0.6721, 0.4142, 0.6721, 0.1843, 0.752, 0.1843, 0.7474, 0.2219, 0.7474, 0.3953, 0.684, 0.3953, 0.684, 0.2219, 0.684, 0.1992, 0.7474, 0.1992, 0.633, 0.633, 0.633, 0.4845, 0.633, 0.4845, 0.633, 0.633, 0.6335, 0.6175, 0.6632, 0.6332, 0.6335, 0.6333, 0.664, 0.5004, 0.664, 0.6065, 0.6326, 0.6331, 0.6327, 0.4853, 0.6327, 0.4853, 0.664, 0.4853, 0.664, 0.5004, 0.7989, 0.8039, 0.6351, 0.8039, 0.6351, 0.6454, 0.7989, 0.6454, 0.7521, 0.1842, 0.7521, 0.4158, 0.7521, 0.4158, 0.7521, 0.1842, 0.7522, 0.3971, 0.6798, 0.3971, 0.6798, 0.1959, 0.7522, 0.1959, 0.367, 0.1894, 0.09472, 0.1894, 0.09472, 0.1894, 0.367, 0.1894, 0.367, 0.1894, 0.09472, 0.1894, 0.1102, 0.1894, 0.3519, 0.1894, 0.6335, 0.4848, 0.6633, 0.4848, 0.6335, 0.5127, 0.3519, 0.111, 0.3519, 0.1894, 0.1102, 0.1894, 0.09472, 0.1894, 0.09472, 0.111, 0.6326, 0.6331, 0.664, 0.6065, 0.6637, 0.6331, 0.5594, 0.4322, 0.5594, 0.5657, 0.5323, 0.5658, 0.5323, 0.4322])
me_cube_007.materials.append(mat_drawer)
me_cube_007.use_remesh_preserve_volume = False
me_cube_007.use_remesh_preserve_attributes = False
me_cube_007.use_mirror_vertex_groups = False
me_cube_007.update()

# ---- objects
ob_cube_001 = bpy.data.objects.new('Cube.001', me_cube_001)
ob_cube = bpy.data.objects.new('Cube', me_cube)
ob_camera = bpy.data.objects.new('Camera', cam_camera)
ob_cube_002 = bpy.data.objects.new('Cube.002', me_cube_002)
ob_cube_003 = bpy.data.objects.new('Cube.003', me_cube_003)
ob_cube_004 = bpy.data.objects.new('Cube.004', me_cube_008)
ob_cube_005 = bpy.data.objects.new('Cube.005', me_cube_009)
ob_cube_006 = bpy.data.objects.new('Cube.006', me_cube_006)
ob_cube_007 = bpy.data.objects.new('Cube.007', me_cube_007)

# ---- transforms, parenting, visibility, modifiers, constraints
ob_cube_001.location = (0.0, -0.007356, 2.455)
ob_cube_001.scale = (0.9771, 0.5651, 1.864)
ob_cube_001.lineart.crease_threshold = 0.0
ob_cube.parent = ob_cube_001
ob_cube.matrix_parent_inverse = Matrix(((1.023, 0.0, 0.0, -0.0), (0.0, 1.77, 0.0, 0.01302), (0.0, 0.0, 0.5364, -1.317), (0.0, 0.0, 0.0, 1.0)))
ob_cube.location = (0.01006, -0.05306, -0.01677)
ob_cube.scale = (0.7021, 0.5875, 0.2065)
ob_cube.lock_rotations_4d = False
ob_cube.empty_display_type = 'ARROWS'
ob_cube.lineart.crease_threshold = 0.0
ob_camera.location = (7.481, -6.508, 5.344)
ob_camera.rotation_euler = (1.109, 0.01082, 0.8149)
ob_camera.lock_rotations_4d = False
ob_camera.empty_display_type = 'ARROWS'
ob_camera.color = (0.0, 0.0, 0.0, 0.0)
ob_camera.display_type = 'WIRE'
ob_camera.lineart.crease_threshold = 0.0
ob_cube_002.location = (0.0, -0.007356, 2.455)
ob_cube_002.scale = (0.9771, 0.5651, 1.864)
ob_cube_002.lineart.crease_threshold = 0.0
ob_cube_003.parent = ob_cube_002
ob_cube_003.matrix_parent_inverse = Matrix(((1.023, 0.0, 0.0, -0.0), (0.0, 1.77, 0.0, 0.01302), (0.0, 0.0, 0.5364, -1.317), (0.0, 0.0, 0.0, 1.0)))
ob_cube_003.location = (0.01006, -0.05306, -0.01677)
ob_cube_003.scale = (0.7021, 0.5875, 0.2065)
ob_cube_003.lock_rotations_4d = False
ob_cube_003.empty_display_type = 'ARROWS'
ob_cube_003.lineart.crease_threshold = 0.0
ob_cube_004.location = (0.0, -0.007356, 2.455)
ob_cube_004.scale = (0.9771, 0.5651, 1.864)
ob_cube_004.lineart.crease_threshold = 0.0
ob_cube_005.parent = ob_cube_004
ob_cube_005.matrix_parent_inverse = Matrix(((1.023, 0.0, 0.0, -0.0), (0.0, 1.77, 0.0, 0.01302), (0.0, 0.0, 0.5364, -1.317), (0.0, 0.0, 0.0, 1.0)))
ob_cube_005.location = (0.01006, -0.05306, -0.01677)
ob_cube_005.scale = (0.7021, 0.5875, 0.2065)
ob_cube_005.lock_rotations_4d = False
ob_cube_005.empty_display_type = 'ARROWS'
ob_cube_005.lineart.crease_threshold = 0.0
ob_cube_006.location = (0.0, -0.007356, 2.455)
ob_cube_006.scale = (0.9771, 0.5651, 1.864)
ob_cube_006.lineart.crease_threshold = 0.0
ob_cube_007.parent = ob_cube_006
ob_cube_007.matrix_parent_inverse = Matrix(((1.023, 0.0, 0.0, -0.0), (0.0, 1.77, 0.0, 0.01302), (0.0, 0.0, 0.5364, -1.317), (0.0, 0.0, 0.0, 1.0)))
ob_cube_007.location = (0.01006, -0.05306, -0.01677)
ob_cube_007.scale = (0.7021, 0.5875, 0.2065)
ob_cube_007.lock_rotations_4d = False
ob_cube_007.empty_display_type = 'ARROWS'
ob_cube_007.lineart.crease_threshold = 0.0

# ---- collection membership
col_collection_1.objects.link(ob_cube_001)
col_collection_1.objects.link(ob_cube)
col_collection_1.objects.link(ob_camera)
col_collection_2.objects.link(ob_cube_002)
col_collection_2.objects.link(ob_cube_003)
col_collection_11.objects.link(ob_cube_004)
col_collection_11.objects.link(ob_cube_005)
col_collection_12.objects.link(ob_cube_006)
col_collection_12.objects.link(ob_cube_007)

# ---- scene / render settings (as saved in the file)
scene.camera = ob_camera
scene.frame_start = 1; scene.frame_end = 250; scene.frame_set(1)
scene.render.engine = 'BLENDER_EEVEE_NEXT'
scene.render.image_settings.color_mode = 'RGB'
scene.render.image_settings.compression = 90
scene.render.resolution_percentage = 50
scene.render.dither_intensity = 0.0
scene.render.bake_margin = 2
scene.render.bake_bias = 0.0
scene.cycles.use_denoising = False
scene.cycles.samples = 10
scene.cycles.sampling_pattern = 'TABULATED_SOBOL'
scene.cycles.light_sampling_threshold = 0.0
scene.cycles.use_adaptive_sampling = False
scene.cycles.use_light_tree = False
scene.cycles.blur_glossy = 0.0
scene.cycles.volume_bounces = 1
scene.cycles.pixel_filter_type = 'GAUSSIAN'
scene.cycles.sample_clamp_indirect = 0.0
scene.view_settings.view_transform = 'Standard'
bpy.context.view_layer.update()

# ---- added for rendering (the .blend has no usable light): sun
light_auto_sun = bpy.data.lights.new('AutoSun', 'SUN')
light_auto_sun.energy = 3.0
light_auto_sun.angle = 0.0523599
ob_auto_sun = bpy.data.objects.new('AutoSun', light_auto_sun)
scene.collection.objects.link(ob_auto_sun)
ob_auto_sun.rotation_euler = (0.872665, 0.174533, 0.523599)
bpy.context.view_layer.update()

